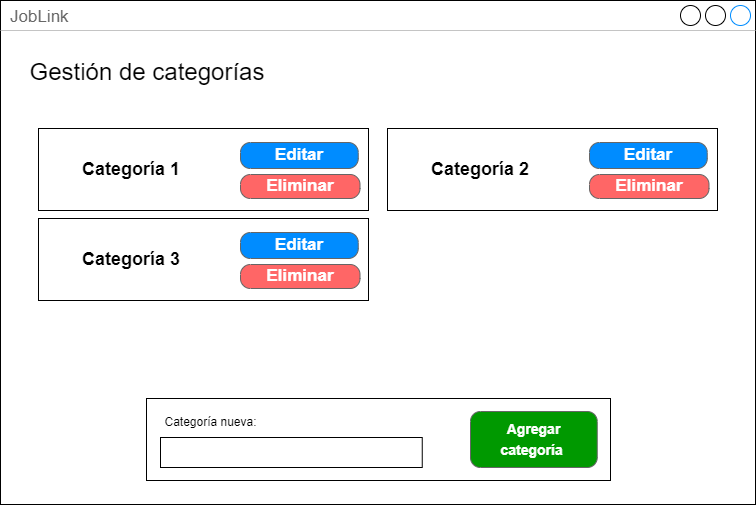

The diagram above was exported from draw.io. Its source (the exported page's mxGraphModel, read from the mxfile embedded in the PNG):
<mxGraphModel dx="283" dy="635" grid="1" gridSize="10" guides="1" tooltips="1" connect="1" arrows="1" fold="1" page="1" pageScale="1" pageWidth="1169" pageHeight="827" math="0" shadow="0">
  <root>
    <mxCell id="0" />
    <mxCell id="1" parent="0" />
    <mxCell id="glMvG5J48HhAm1v08hFz-20" value="JobLink" style="strokeWidth=1;shadow=0;dashed=0;align=center;html=1;shape=mxgraph.mockup.containers.window;align=left;verticalAlign=top;spacingLeft=8;strokeColor2=#008cff;strokeColor3=#c4c4c4;fontColor=#666666;mainText=;fontSize=17;labelBackgroundColor=none;whiteSpace=wrap;" vertex="1" parent="1">
      <mxGeometry x="1390" y="162" width="755" height="504" as="geometry" />
    </mxCell>
    <mxCell id="glMvG5J48HhAm1v08hFz-150" value="&lt;font style=&quot;font-size: 24px;&quot;&gt;Gestión de categorías&lt;/font&gt;" style="text;html=1;strokeColor=none;fillColor=none;align=center;verticalAlign=middle;whiteSpace=wrap;rounded=0;" vertex="1" parent="1">
      <mxGeometry x="1414.12" y="220" width="245.88" height="27" as="geometry" />
    </mxCell>
    <mxCell id="glMvG5J48HhAm1v08hFz-294" value="" style="rounded=0;whiteSpace=wrap;html=1;fillColor=none;" vertex="1" parent="1">
      <mxGeometry x="1428.0000000000002" y="290" width="330" height="82" as="geometry" />
    </mxCell>
    <mxCell id="glMvG5J48HhAm1v08hFz-295" value="&lt;b&gt;&lt;font style=&quot;font-size: 18px;&quot;&gt;Categoría 1&lt;/font&gt;&lt;/b&gt;" style="text;html=1;strokeColor=none;fillColor=none;align=center;verticalAlign=middle;whiteSpace=wrap;rounded=0;" vertex="1" parent="1">
      <mxGeometry x="1438.25" y="317" width="165.87" height="28" as="geometry" />
    </mxCell>
    <mxCell id="glMvG5J48HhAm1v08hFz-400" value="Editar" style="strokeWidth=1;shadow=0;dashed=0;align=center;html=1;shape=mxgraph.mockup.buttons.button;strokeColor=#666666;fontColor=#ffffff;mainText=;buttonStyle=round;fontSize=17;fontStyle=1;fillColor=#008cff;whiteSpace=wrap;" vertex="1" parent="1">
      <mxGeometry x="1630" y="304" width="117.75" height="26" as="geometry" />
    </mxCell>
    <mxCell id="glMvG5J48HhAm1v08hFz-401" value="Eliminar" style="strokeWidth=1;shadow=0;dashed=0;align=center;html=1;shape=mxgraph.mockup.buttons.button;strokeColor=#666666;fontColor=#ffffff;mainText=;buttonStyle=round;fontSize=17;fontStyle=1;fillColor=#FF6666;whiteSpace=wrap;" vertex="1" parent="1">
      <mxGeometry x="1630" y="336" width="119.5" height="24" as="geometry" />
    </mxCell>
    <mxCell id="glMvG5J48HhAm1v08hFz-402" value="" style="rounded=0;whiteSpace=wrap;html=1;fillColor=none;" vertex="1" parent="1">
      <mxGeometry x="1777.0000000000002" y="290" width="330" height="82" as="geometry" />
    </mxCell>
    <mxCell id="glMvG5J48HhAm1v08hFz-403" value="&lt;b&gt;&lt;font style=&quot;font-size: 18px;&quot;&gt;Categoría 2&lt;/font&gt;&lt;/b&gt;" style="text;html=1;strokeColor=none;fillColor=none;align=center;verticalAlign=middle;whiteSpace=wrap;rounded=0;" vertex="1" parent="1">
      <mxGeometry x="1787.25" y="317" width="165.87" height="28" as="geometry" />
    </mxCell>
    <mxCell id="glMvG5J48HhAm1v08hFz-404" value="Editar" style="strokeWidth=1;shadow=0;dashed=0;align=center;html=1;shape=mxgraph.mockup.buttons.button;strokeColor=#666666;fontColor=#ffffff;mainText=;buttonStyle=round;fontSize=17;fontStyle=1;fillColor=#008cff;whiteSpace=wrap;" vertex="1" parent="1">
      <mxGeometry x="1979" y="304" width="117.75" height="26" as="geometry" />
    </mxCell>
    <mxCell id="glMvG5J48HhAm1v08hFz-405" value="Eliminar" style="strokeWidth=1;shadow=0;dashed=0;align=center;html=1;shape=mxgraph.mockup.buttons.button;strokeColor=#666666;fontColor=#ffffff;mainText=;buttonStyle=round;fontSize=17;fontStyle=1;fillColor=#FF6666;whiteSpace=wrap;" vertex="1" parent="1">
      <mxGeometry x="1979" y="336" width="119.5" height="24" as="geometry" />
    </mxCell>
    <mxCell id="glMvG5J48HhAm1v08hFz-406" value="" style="rounded=0;whiteSpace=wrap;html=1;fillColor=none;" vertex="1" parent="1">
      <mxGeometry x="1428.0000000000002" y="380" width="330" height="82" as="geometry" />
    </mxCell>
    <mxCell id="glMvG5J48HhAm1v08hFz-407" value="&lt;b&gt;&lt;font style=&quot;font-size: 18px;&quot;&gt;Categoría 3&lt;/font&gt;&lt;/b&gt;" style="text;html=1;strokeColor=none;fillColor=none;align=center;verticalAlign=middle;whiteSpace=wrap;rounded=0;" vertex="1" parent="1">
      <mxGeometry x="1438.25" y="407" width="165.87" height="28" as="geometry" />
    </mxCell>
    <mxCell id="glMvG5J48HhAm1v08hFz-408" value="Editar" style="strokeWidth=1;shadow=0;dashed=0;align=center;html=1;shape=mxgraph.mockup.buttons.button;strokeColor=#666666;fontColor=#ffffff;mainText=;buttonStyle=round;fontSize=17;fontStyle=1;fillColor=#008cff;whiteSpace=wrap;" vertex="1" parent="1">
      <mxGeometry x="1630" y="394" width="117.75" height="26" as="geometry" />
    </mxCell>
    <mxCell id="glMvG5J48HhAm1v08hFz-409" value="Eliminar" style="strokeWidth=1;shadow=0;dashed=0;align=center;html=1;shape=mxgraph.mockup.buttons.button;strokeColor=#666666;fontColor=#ffffff;mainText=;buttonStyle=round;fontSize=17;fontStyle=1;fillColor=#FF6666;whiteSpace=wrap;" vertex="1" parent="1">
      <mxGeometry x="1630" y="426" width="119.5" height="24" as="geometry" />
    </mxCell>
    <mxCell id="glMvG5J48HhAm1v08hFz-411" value="" style="rounded=0;whiteSpace=wrap;html=1;" vertex="1" parent="1">
      <mxGeometry x="1536" y="560" width="464" height="82" as="geometry" />
    </mxCell>
    <mxCell id="glMvG5J48HhAm1v08hFz-410" value="&lt;font style=&quot;font-size: 14px;&quot;&gt;Agregar &lt;br&gt;categoría&amp;nbsp;&lt;/font&gt;" style="strokeWidth=1;shadow=0;dashed=0;align=center;html=1;shape=mxgraph.mockup.buttons.button;strokeColor=#666666;fontColor=#ffffff;mainText=;buttonStyle=round;fontSize=17;fontStyle=1;fillColor=#009900;whiteSpace=wrap;" vertex="1" parent="1">
      <mxGeometry x="1860" y="573" width="126.75" height="56" as="geometry" />
    </mxCell>
    <mxCell id="glMvG5J48HhAm1v08hFz-412" value="Categoría nueva:" style="text;html=1;strokeColor=none;fillColor=none;align=center;verticalAlign=middle;whiteSpace=wrap;rounded=0;" vertex="1" parent="1">
      <mxGeometry x="1550" y="569" width="101.18" height="30" as="geometry" />
    </mxCell>
    <mxCell id="glMvG5J48HhAm1v08hFz-413" value="" style="rounded=0;whiteSpace=wrap;html=1;" vertex="1" parent="1">
      <mxGeometry x="1550" y="599" width="261.75" height="30" as="geometry" />
    </mxCell>
  </root>
</mxGraphModel>